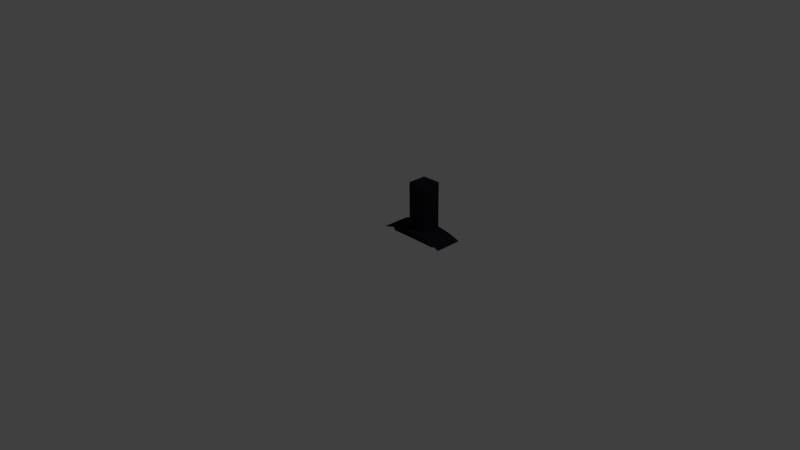 # Source: kitchen_extractor.blend  (saved by Blender 2.74.0; exported with 4.5.12 LTS)
import bpy
from mathutils import Matrix  # noqa: F401  (used for matrix-valued properties, if any)

bpy.ops.wm.read_factory_settings(use_empty=True)
scene = bpy.context.scene
scene.name = 'Scene'

# ---- collections
col_collection_1 = bpy.data.collections.new('Collection 1'); scene.collection.children.link(col_collection_1)

# ---- materials (node trees are filled in below, after node groups)
mat_edelstahl = bpy.data.materials.new('Edelstahl')
mat_edelstahl.alpha_threshold = 0.0
mat_edelstahl.use_transparent_shadow = False
mat_edelstahl.diffuse_color = (0.01581, 0.01569, 0.02539, 1.0)
mat_edelstahl.roughness = 0.5
mat_edelstahl.specular_intensity = 0.8
mat_edelstahl.line_color = (0.0, 0.0, 0.0, 1.0)

# ---- material node trees

# ---- world
world_world = bpy.data.worlds.new('World'); scene.world = world_world
world_world.color = (0.05088, 0.05088, 0.05088)
world_world.use_sun_shadow = False
world_world.sun_shadow_jitter_overblur = 0.0
world_world.cycles.sampling_method = 'MANUAL'
world_world.cycles.sample_map_resolution = 256

# ---- cameras
cam_camera = bpy.data.cameras.new('Camera')
cam_camera.clip_end = 100.0
cam_camera.lens = 35.0
cam_camera.sensor_width = 32.0
cam_camera.sensor_height = 18.0
cam_camera.ortho_scale = 7.314
cam_camera.dof.focus_distance = 0.0
cam_camera.dof.aperture_fstop = 128.0

# ---- lights
light_lamp = bpy.data.lights.new('Lamp', 'POINT')
light_lamp.transmission_factor = 0.0
light_lamp.cutoff_distance = 30.0
light_lamp.energy = 100.0
light_lamp.shadow_buffer_clip_start = 1.001
light_lamp.shadow_soft_size = 0.1
light_lamp.shadow_maximum_resolution = 0.006
light_lamp.use_absolute_resolution = True
light_lamp.cycles.use_multiple_importance_sampling = False

# ---- meshes
me_cube_020 = bpy.data.meshes.new('Cube.020')
me_cube_020.from_pydata([(-0.2755, -0.4595, 13.03), (-0.2755, 0.9691, 13.03), (0.2801, 0.9691, 13.03), (0.2801, -0.4595, 13.03), (-0.2755, -0.4595, 133.0), (-0.2755, 0.9691, 133.0), (0.2801, 0.9691, 133.0), (0.2801, -0.4595, 133.0), (0.8, 0.9635, 5.361), (0.6, 0.9635, 10.13), (0.4, 0.9635, 12.52), (0.2, 0.9635, 14.5), (-1.863e-09, 0.9635, 15.19), (-0.2, 0.9635, 14.5), (-0.4, 0.9635, 12.52), (-0.6, 0.9635, 10.13), (-0.8, 0.9635, 5.361), (-0.8, -0.7923, 5.361), (-0.6, -0.7923, 10.13), (-0.4, -0.7923, 12.52), (-0.2, -0.7923, 14.5), (-1.863e-09, -0.7923, 15.19), (0.2, -0.7923, 14.5), (0.4, -0.7923, 12.52), (0.6, -0.7923, 10.13), (0.8, -0.7923, 5.361), (0.7156, 0.9635, -4.444), (-0.7156, 0.9635, -4.444), (-0.7156, -0.7923, -4.444), (0.7156, -0.7923, -4.444), (-0.5367, 0.9635, -4.444), (-0.3578, 0.9635, -4.444), (-0.1789, 0.9635, -4.444), (-1.863e-09, 0.9635, -4.444), (0.1789, 0.9635, -4.444), (0.3578, 0.9635, -4.444), (0.5367, 0.9635, -4.444), (-0.5367, -0.7923, -4.444), (-0.3578, -0.7923, -4.444), (-0.1789, -0.7923, -4.444), (-1.863e-09, -0.7923, -4.444), (0.1789, -0.7923, -4.444), (0.3578, -0.7923, -4.444), (0.5367, -0.7923, -4.444), (-0.7629, 0.9635, 6.247), (-0.7629, -0.7923, 6.247), (-0.6824, 0.9635, -4.444), (-0.6824, -0.7923, -4.444), (0.7246, 0.9635, -3.397), (0.7246, -0.7923, -3.397), (-0.7246, -0.7923, -3.397), (-0.7246, 0.9635, -3.397), (0.5435, -0.7923, -2.888), (0.3623, -0.7923, -2.633), (0.1812, -0.7923, -2.421), (-1.863e-09, -0.7923, -2.348), (-0.1812, -0.7923, -2.421), (-0.3623, -0.7923, -2.633), (-0.5435, -0.7923, -2.888), (-0.5435, 0.9635, -2.888), (-0.3623, 0.9635, -2.633), (-0.1812, 0.9635, -2.421), (-1.863e-09, 0.9635, -2.348), (0.1812, 0.9635, -2.421), (0.3623, 0.9635, -2.633), (0.5435, 0.9635, -2.888), (-0.691, -0.7923, -3.303), (-0.691, 0.9635, -3.303), (0.7902, -0.7923, 4.222), (-0.7902, 0.9635, 4.222), (0.3951, -0.7923, 10.55), (0.1976, -0.7923, 12.3), (-1.863e-09, -0.7923, 12.91), (-0.1976, -0.7923, 12.3), (-0.3951, -0.7923, 10.55), (-0.5927, -0.7923, 8.439), (-0.3951, 0.9635, 10.55), (-0.1976, 0.9635, 12.3), (-1.863e-09, 0.9635, 12.91), (0.1976, 0.9635, 12.3), (0.3951, 0.9635, 10.55), (0.5927, 0.9635, 8.439), (-0.7535, -0.7923, 5.006), (-0.7535, 0.9635, 5.006), (0.7902, 0.9635, 4.222), (-0.7902, -0.7923, 4.222), (0.5927, -0.7923, 8.439), (-0.5927, 0.9635, 8.439), (0.7705, 0.9635, 6.063), (0.7705, -0.7923, 6.063), (0.6893, 0.9635, -4.444), (0.6893, -0.7923, -4.444), (0.6979, -0.7923, -3.322), (0.6979, 0.9635, -3.322), (0.7611, -0.7923, 4.844), (0.7611, 0.9635, 4.844), (-0.8, -0.6325, 5.361), (-0.6, -0.6325, 10.13), (-0.4, -0.6325, 12.52), (-0.2, -0.6325, 14.5), (-1.863e-09, -0.6325, 15.19), (0.2, -0.6325, 14.5), (0.4, -0.6325, 12.52), (0.6, -0.6325, 10.13), (0.8, -0.6325, 5.361), (-0.7156, -0.6325, -4.444), (0.7156, -0.6325, -4.444), (0.5367, -0.6325, -4.444), (0.3578, -0.6325, -4.444), (0.1789, -0.6325, -4.444), (-1.863e-09, -0.6325, -4.444), (-0.1789, -0.6325, -4.444), (-0.3578, -0.6325, -4.444), (-0.5367, -0.6325, -4.444), (-0.7629, -0.6325, 6.247), (-0.6824, -0.6325, -4.444), (0.7246, -0.6325, -3.397), (-0.7246, -0.6325, -3.397), (0.7902, -0.6325, 4.222), (-0.7902, -0.6325, 4.222), (0.7705, -0.6325, 6.063), (0.6893, -0.6325, -4.444), (-1.0, -1.0, -1.0), (-1.0, 1.0, -1.0), (1.0, 1.0, -1.0), (1.0, -1.0, -1.0), (-1.0, -1.0, 1.0), (-1.0, 1.0, 1.0), (1.0, 1.0, 1.0), (1.0, -1.0, 1.0), (-0.8, 1.0, 7.361), (-0.6, 1.0, 12.13), (-0.4, 1.0, 14.52), (-0.2, 1.0, 16.5), (0.0, 1.0, 17.19), (0.2, 1.0, 16.5), (0.4, 1.0, 14.52), (0.6, 1.0, 12.13), (0.8, 1.0, 7.361), (0.8, 1.0, 5.361), (0.6, 1.0, 10.13), (0.4, 1.0, 12.52), (0.2, 1.0, 14.5), (0.0, 1.0, 15.19), (-0.2, 1.0, 14.5), (-0.4, 1.0, 12.52), (-0.6, 1.0, 10.13), (-0.8, 1.0, 5.361), (0.8, -1.0, 7.361), (0.6, -1.0, 12.13), (0.4, -1.0, 14.52), (0.2, -1.0, 16.5), (0.0, -1.0, 17.19), (-0.2, -1.0, 16.5), (-0.4, -1.0, 14.52), (-0.6, -1.0, 12.13), (-0.8, -1.0, 7.361), (-0.8, -1.0, 5.361), (-0.6, -1.0, 10.13), (-0.4, -1.0, 12.52), (-0.2, -1.0, 14.5), (0.0, -1.0, 15.19), (0.2, -1.0, 14.5), (0.4, -1.0, 12.52), (0.6, -1.0, 10.13), (0.8, -1.0, 5.361), (-1.0, 0.9607, 1.0), (-1.0, 0.9607, -1.0), (1.0, 0.9607, 1.0), (1.0, 0.9607, -1.0), (-0.8, 0.9607, 5.361), (-0.6, 0.9607, 10.13), (-0.4, 0.9607, 12.52), (-0.2, 0.9607, 14.5), (0.0, 0.9607, 15.19), (0.2, 0.9607, 14.5), (0.4, 0.9607, 12.52), (0.6, 0.9607, 10.13), (0.8, 0.9607, 5.361), (0.8, 0.9607, 7.361), (0.6, 0.9607, 12.13), (0.4, 0.9607, 14.52), (0.2, 0.9607, 16.5), (0.0, 0.9607, 17.19), (-0.2, 0.9607, 16.5), (-0.4, 0.9607, 14.52), (-0.6, 0.9607, 12.13), (-0.8, 0.9607, 7.361), (-1.0, -0.9513, -1.0), (1.0, -0.9513, 1.0), (-0.8, -0.9513, 5.361), (-0.6, -0.9513, 10.13), (-0.4, -0.9513, 12.52), (-0.2, -0.9513, 14.5), (0.0, -0.9513, 15.19), (0.2, -0.9513, 14.5), (0.4, -0.9513, 12.52), (0.6, -0.9513, 10.13), (0.8, -0.9513, 5.361), (0.8, -0.9513, 7.361), (0.6, -0.9513, 12.13), (0.4, -0.9513, 14.52), (0.2, -0.9513, 16.5), (0.0, -0.9513, 17.19), (-0.2, -0.9513, 16.5), (-0.4, -0.9513, 14.52), (-0.6, -0.9513, 12.13), (-0.8, -0.9513, 7.361), (-1.0, -0.9513, 1.0), (1.0, -0.9513, -1.0), (0.983, 1.0, 1.542), (0.983, -1.0, -0.4585), (0.983, 1.0, -0.4585), (0.983, -1.0, 1.542), (0.983, 0.9607, -0.4585), (0.983, 0.9607, 1.542), (0.983, -0.9513, -0.4585), (0.983, -0.9513, 1.542), (-0.9754, 1.0, -0.2174), (-0.9754, -1.0, 1.783), (-0.9754, 1.0, 1.783), (-0.9754, -1.0, -0.2174), (-0.9754, 0.9607, 1.783), (-0.9754, 0.9607, -0.2174), (-0.9754, -0.9513, 1.783), (-0.9754, -0.9513, -0.2174), (-0.2755, 0.9691, 130.6), (-0.2755, 0.9691, 15.45), (-0.2755, -0.4595, 15.45), (-0.2755, -0.4595, 130.6), (0.2801, 0.9691, 130.6), (0.2801, 0.9691, 15.45), (0.2801, -0.4595, 130.6), (0.2801, -0.4595, 15.45), (-0.2755, -0.3315, 133.0), (-0.2755, 0.8411, 133.0), (-0.2755, 0.8411, 13.03), (-0.2755, -0.3315, 13.03), (0.2801, 0.8411, 133.0), (0.2801, -0.3315, 133.0), (0.2801, -0.3315, 13.03), (0.2801, 0.8411, 13.03), (-0.2755, 0.8411, 130.6), (-0.2755, -0.3315, 130.6), (-0.2755, 0.8411, 15.45), (-0.2755, -0.3315, 15.45), (0.2801, -0.3315, 130.6), (0.2801, 0.8411, 130.6), (0.2801, -0.3315, 15.45), (0.2801, 0.8411, 15.45), (-0.2449, 0.9691, 133.0), (0.2494, 0.9691, 133.0), (0.2494, 0.9691, 13.03), (-0.2449, 0.9691, 13.03), (0.2494, -0.4595, 133.0), (-0.2449, -0.4595, 133.0), (-0.2449, -0.4595, 13.03), (0.2494, -0.4595, 13.03), (0.2494, 0.9691, 130.6), (-0.2449, 0.9691, 130.6), (0.2494, 0.9691, 15.45), (-0.2449, 0.9691, 15.45), (-0.2449, -0.4595, 130.6), (0.2494, -0.4595, 130.6), (-0.2449, -0.4595, 15.45), (0.2494, -0.4595, 15.45), (-0.2449, -0.3315, 13.03), (0.2494, -0.3315, 13.03), (-0.2449, 0.8411, 13.03), (0.2494, 0.8411, 13.03), (0.2494, -0.3315, 133.0), (-0.2449, -0.3315, 133.0), (0.2494, 0.8411, 133.0), (-0.2449, 0.8411, 133.0)], [], [(244, 227, 1, 236), (260, 231, 2, 252), (248, 233, 3, 240), (264, 228, 0, 256), (269, 252, 2, 241), (273, 250, 5, 235), (114, 44, 15, 97), (97, 15, 14, 98), (98, 14, 13, 99), (99, 13, 12, 100), (100, 12, 11, 101), (101, 11, 10, 102), (102, 10, 9, 103), (120, 88, 8, 104), (116, 48, 26, 106), (117, 50, 28, 105), (115, 105, 28, 47), (121, 107, 43, 91), (107, 108, 42, 43), (108, 109, 41, 42), (109, 110, 40, 41), (110, 111, 39, 40), (111, 112, 38, 39), (112, 113, 37, 38), (86, 70, 23, 24), (70, 71, 22, 23), (71, 72, 21, 22), (72, 73, 20, 21), (73, 74, 19, 20), (74, 75, 18, 19), (87, 76, 14, 15), (76, 77, 13, 14), (77, 78, 12, 13), (78, 79, 11, 12), (79, 80, 10, 11), (80, 81, 9, 10), (92, 91, 43, 52), (66, 47, 28, 50), (67, 46, 30, 59), (93, 90, 26, 48), (96, 16, 44, 114), (113, 115, 47, 37), (58, 37, 47, 66), (51, 27, 46, 67), (118, 84, 48, 116), (119, 85, 50, 117), (43, 42, 53, 52), (42, 41, 54, 53), (41, 40, 55, 54), (40, 39, 56, 55), (39, 38, 57, 56), (38, 37, 58, 57), (30, 31, 60, 59), (31, 32, 61, 60), (32, 33, 62, 61), (33, 34, 63, 62), (34, 35, 64, 63), (35, 36, 65, 64), (94, 92, 52, 86), (82, 66, 50, 85), (83, 67, 59, 87), (95, 93, 48, 84), (75, 58, 66, 82), (69, 51, 67, 83), (52, 53, 70, 86), (53, 54, 71, 70), (54, 55, 72, 71), (55, 56, 73, 72), (56, 57, 74, 73), (57, 58, 75, 74), (59, 60, 76, 87), (60, 61, 77, 76), (61, 62, 78, 77), (62, 63, 79, 78), (63, 64, 80, 79), (64, 65, 81, 80), (104, 8, 84, 118), (96, 17, 85, 119), (89, 94, 86, 24), (45, 82, 85, 17), (44, 83, 87, 15), (88, 95, 84, 8), (18, 75, 82, 45), (16, 69, 83, 44), (103, 9, 88, 120), (106, 121, 91, 29), (49, 29, 91, 92), (65, 36, 90, 93), (68, 49, 92, 94), (81, 65, 93, 95), (25, 68, 94, 89), (9, 81, 95, 88), (45, 114, 97, 18), (18, 97, 98, 19), (19, 98, 99, 20), (20, 99, 100, 21), (21, 100, 101, 22), (22, 101, 102, 23), (23, 102, 103, 24), (89, 120, 104, 25), (49, 116, 106, 29), (51, 117, 105, 27), (46, 27, 105, 115), (90, 36, 107, 121), (36, 35, 108, 107), (35, 34, 109, 108), (34, 33, 110, 109), (33, 32, 111, 110), (32, 31, 112, 111), (31, 30, 113, 112), (17, 96, 114, 45), (30, 46, 115, 113), (68, 118, 116, 49), (69, 119, 117, 51), (25, 104, 118, 68), (16, 96, 119, 69), (24, 103, 120, 89), (26, 90, 121, 106), (166, 127, 123, 167), (210, 128, 124, 212), (189, 129, 125, 209), (219, 126, 122, 221), (214, 212, 124, 169), (222, 220, 127, 166), (220, 130, 147, 218), (130, 131, 146, 147), (131, 132, 145, 146), (132, 133, 144, 145), (133, 134, 143, 144), (134, 135, 142, 143), (135, 136, 141, 142), (136, 137, 140, 141), (137, 138, 139, 140), (213, 148, 165, 211), (148, 149, 164, 165), (149, 150, 163, 164), (150, 151, 162, 163), (151, 152, 161, 162), (152, 153, 160, 161), (153, 154, 159, 160), (154, 155, 158, 159), (155, 156, 157, 158), (223, 218, 147, 170), (170, 147, 146, 171), (171, 146, 145, 172), (172, 145, 144, 173), (173, 144, 143, 174), (174, 143, 142, 175), (175, 142, 141, 176), (176, 141, 140, 177), (177, 140, 139, 178), (215, 210, 138, 179), (179, 138, 137, 180), (180, 137, 136, 181), (181, 136, 135, 182), (182, 135, 134, 183), (183, 134, 133, 184), (184, 133, 132, 185), (185, 132, 131, 186), (186, 131, 130, 187), (208, 166, 167, 188), (128, 168, 169, 124), (216, 214, 169, 209), (224, 222, 166, 208), (225, 223, 170, 190), (190, 170, 171, 191), (191, 171, 172, 192), (192, 172, 173, 193), (193, 173, 174, 194), (194, 174, 175, 195), (195, 175, 176, 196), (196, 176, 177, 197), (197, 177, 178, 198), (217, 215, 179, 199), (199, 179, 180, 200), (200, 180, 181, 201), (201, 181, 182, 202), (202, 182, 183, 203), (203, 183, 184, 204), (204, 184, 185, 205), (205, 185, 186, 206), (206, 186, 187, 207), (168, 189, 209, 169), (126, 208, 188, 122), (211, 216, 209, 125), (219, 224, 208, 126), (221, 225, 190, 157), (157, 190, 191, 158), (158, 191, 192, 159), (159, 192, 193, 160), (160, 193, 194, 161), (161, 194, 195, 162), (162, 195, 196, 163), (163, 196, 197, 164), (164, 197, 198, 165), (213, 217, 199, 148), (148, 199, 200, 149), (149, 200, 201, 150), (150, 201, 202, 151), (151, 202, 203, 152), (152, 203, 204, 153), (153, 204, 205, 154), (154, 205, 206, 155), (155, 206, 207, 156), (138, 210, 212, 139), (178, 139, 212, 214), (129, 213, 211, 125), (168, 128, 210, 215), (198, 178, 214, 216), (189, 168, 215, 217), (165, 198, 216, 211), (129, 189, 217, 213), (156, 219, 221, 157), (187, 130, 220, 222), (127, 220, 218, 123), (167, 123, 218, 223), (207, 187, 222, 224), (188, 167, 223, 225), (156, 207, 224, 219), (122, 188, 225, 221), (235, 5, 226, 242), (242, 226, 227, 244), (251, 6, 230, 258), (258, 230, 231, 260), (239, 7, 232, 246), (246, 232, 233, 248), (255, 4, 229, 262), (262, 229, 228, 264), (228, 245, 237, 0), (245, 244, 236, 237), (231, 249, 241, 2), (249, 248, 240, 241), (257, 267, 240, 3), (267, 269, 241, 240), (255, 271, 234, 4), (271, 273, 235, 234), (4, 234, 243, 229), (234, 235, 242, 243), (229, 243, 245, 228), (243, 242, 244, 245), (6, 238, 247, 230), (238, 239, 246, 247), (230, 247, 249, 231), (247, 246, 248, 249), (227, 261, 253, 1), (261, 260, 252, 253), (233, 265, 257, 3), (265, 264, 256, 257), (236, 1, 253, 268), (268, 253, 252, 269), (238, 6, 251, 272), (272, 251, 250, 273), (5, 250, 259, 226), (250, 251, 258, 259), (226, 259, 261, 227), (259, 258, 260, 261), (7, 254, 263, 232), (254, 255, 262, 263), (232, 263, 265, 233), (263, 262, 264, 265), (0, 237, 266, 256), (256, 266, 267, 257), (237, 236, 268, 266), (266, 268, 269, 267), (7, 239, 270, 254), (254, 270, 271, 255), (239, 238, 272, 270), (270, 272, 273, 271)])
me_cube_020.polygons.foreach_set('use_smooth', [0, 0, 0, 0, 0, 0, 1, 1, 1, 1, 1, 1, 1, 1, 1, 1, 1, 1, 1, 1, 1, 1, 1, 1, 1, 1, 1, 1, 1, 1, 1, 1, 1, 1, 1, 1, 1, 1, 1, 1, 1, 1, 1, 1, 1, 1, 1, 1, 1, 1, 1, 1, 1, 1, 1, 1, 1, 1, 1, 1, 1, 1, 1, 1, 1, 1, 1, 1, 1, 1, 1, 1, 1, 1, 1, 1, 1, 1, 1, 1, 1, 1, 1, 1, 1, 1, 1, 1, 1, 1, 1, 1, 1, 1, 1, 1, 1, 1, 1, 1, 1, 1, 1, 1, 1, 1, 1, 1, 1, 1, 1, 1, 1, 1, 1, 1, 1, 1, 1, 1, 1, 1, 1, 1, 1, 1, 1, 1, 1, 1, 1, 1, 1, 1, 1, 1, 1, 1, 1, 1, 1, 1, 1, 1, 1, 1, 1, 1, 1, 1, 1, 1, 1, 1, 1, 1, 1, 1, 1, 1, 1, 1, 1, 1, 1, 1, 1, 1, 1, 1, 1, 1, 1, 1, 1, 1, 1, 1, 1, 1, 1, 1, 1, 1, 1, 1, 1, 1, 1, 1, 1, 1, 1, 1, 1, 1, 1, 1, 1, 1, 1, 1, 1, 1, 1, 1, 1, 1, 1, 1, 1, 1, 1, 1, 1, 1, 1, 1, 1, 1, 0, 0, 0, 0, 0, 0, 0, 0, 0, 0, 0, 0, 0, 0, 0, 0, 0, 0, 0, 0, 0, 0, 0, 0, 0, 0, 0, 0, 0, 0, 0, 0, 0, 0, 0, 0, 0, 0, 0, 0, 0, 0, 0, 0, 0, 0, 0, 0])
me_cube_020.polygons.foreach_set('material_index', [2, 2, 2, 2, 2, 2, 1, 1, 1, 1, 1, 1, 1, 1, 1, 1, 1, 1, 1, 1, 1, 1, 1, 1, 1, 1, 1, 1, 1, 1, 1, 1, 1, 1, 1, 1, 1, 1, 1, 1, 1, 1, 1, 1, 1, 1, 1, 1, 1, 1, 1, 1, 1, 1, 1, 1, 1, 1, 1, 1, 1, 1, 1, 1, 1, 1, 1, 1, 1, 1, 1, 1, 1, 1, 1, 1, 1, 1, 1, 1, 1, 1, 1, 1, 1, 1, 1, 1, 1, 1, 1, 1, 1, 1, 1, 1, 1, 1, 1, 1, 1, 1, 1, 1, 1, 1, 1, 1, 1, 1, 1, 1, 1, 1, 1, 1, 1, 1, 0, 0, 0, 0, 0, 0, 0, 0, 0, 0, 0, 0, 0, 0, 0, 0, 0, 0, 0, 0, 0, 0, 0, 0, 0, 0, 0, 0, 0, 0, 0, 0, 0, 0, 0, 0, 0, 0, 0, 0, 0, 0, 0, 0, 0, 0, 0, 0, 0, 0, 0, 0, 0, 0, 0, 0, 0, 0, 0, 0, 0, 0, 0, 0, 0, 0, 0, 0, 0, 0, 0, 0, 0, 0, 0, 0, 0, 0, 0, 0, 0, 0, 0, 0, 0, 0, 0, 0, 0, 0, 0, 0, 0, 0, 0, 0, 0, 0, 0, 0, 0, 0, 2, 2, 2, 2, 2, 2, 2, 2, 2, 2, 2, 2, 2, 2, 2, 2, 2, 2, 2, 2, 2, 2, 2, 2, 2, 2, 2, 2, 2, 2, 2, 2, 2, 2, 2, 2, 2, 2, 2, 2, 2, 2, 2, 2, 2, 2, 2, 2])
me_cube_020.materials.append(mat_edelstahl)
me_cube_020.materials.append(mat_edelstahl)
me_cube_020.materials.append(mat_edelstahl)
me_cube_020.use_remesh_preserve_volume = False
me_cube_020.use_remesh_preserve_attributes = False
me_cube_020.use_mirror_vertex_groups = False
me_cube_020.update()

# ---- objects
ob_lamp = bpy.data.objects.new('Lamp', light_lamp)
ob_camera = bpy.data.objects.new('Camera', cam_camera)
ob_extractor = bpy.data.objects.new('Extractor', me_cube_020)

# ---- transforms, parenting, visibility, modifiers, constraints
ob_lamp.location = (4.076, 1.005, 5.904)
ob_lamp.rotation_euler = (0.6503, 0.05522, 1.866)
ob_lamp.lock_rotations_4d = False
ob_lamp.empty_display_type = 'ARROWS'
ob_lamp.color = (0.0, 0.0, 0.0, 0.0)
ob_lamp.lineart.crease_threshold = 0.0
ob_camera.location = (7.481, -6.508, 5.344)
ob_camera.rotation_euler = (1.109, 0.01082, 0.8149)
ob_camera.lock_rotations_4d = False
ob_camera.empty_display_type = 'ARROWS'
ob_camera.color = (0.0, 0.0, 0.0, 0.0)
ob_camera.display_type = 'WIRE'
ob_camera.lineart.crease_threshold = 0.0
ob_extractor.location = (0.789, 0.08165, 0.5523)
ob_extractor.scale = (0.45, 0.175, 0.005)
ob_extractor.lineart.crease_threshold = 0.0
_m = ob_extractor.modifiers.new('Subsurf', 'SUBSURF')
_m.uv_smooth = 'PRESERVE_CORNERS'
_m.quality = 2
_m.show_only_control_edges = False

# ---- collection membership
col_collection_1.objects.link(ob_lamp)
col_collection_1.objects.link(ob_camera)
col_collection_1.objects.link(ob_extractor)

# ---- scene / render settings (as saved in the file)
scene.camera = ob_camera
scene.frame_start = 1; scene.frame_end = 250; scene.frame_set(1)
scene.render.engine = 'BLENDER_EEVEE_NEXT'
scene.render.resolution_percentage = 50
scene.render.dither_intensity = 0.0
scene.cycles.use_denoising = False
scene.cycles.samples = 10
scene.cycles.sampling_pattern = 'TABULATED_SOBOL'
scene.cycles.light_sampling_threshold = 0.0
scene.cycles.use_adaptive_sampling = False
scene.cycles.use_light_tree = False
scene.cycles.blur_glossy = 0.0
scene.cycles.pixel_filter_type = 'GAUSSIAN'
scene.cycles.sample_clamp_indirect = 0.0
scene.view_settings.view_transform = 'Standard'
bpy.context.view_layer.update()
